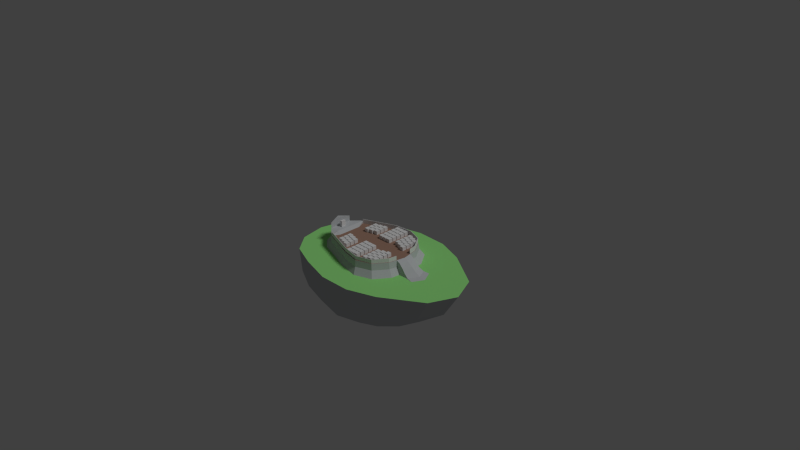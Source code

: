 # Source: City_Concept.blend  (saved by Blender 2.76.0; exported with 4.5.12 LTS)
import bpy
from mathutils import Matrix  # noqa: F401  (used for matrix-valued properties, if any)

bpy.ops.wm.read_factory_settings(use_empty=True)
scene = bpy.context.scene
scene.name = 'Scene'

# ---- collections
col_collection_1 = bpy.data.collections.new('Collection 1'); scene.collection.children.link(col_collection_1)

# ---- materials (node trees are filled in below, after node groups)
mat_material = bpy.data.materials.new('Material')
mat_material.alpha_threshold = 0.0
mat_material.diffuse_color = (0.5537, 0.5752, 0.5926, 1.0)
mat_material.roughness = 0.5
mat_material.line_color = (0.0, 0.0, 0.0, 1.0)
mat_material_001 = bpy.data.materials.new('Material.001')
mat_material_001.alpha_threshold = 0.0
mat_material_001.diffuse_color = (0.316, 0.8, 0.2371, 1.0)
mat_material_001.roughness = 0.5
mat_material_002 = bpy.data.materials.new('Material.002')
mat_material_002.alpha_threshold = 0.0
mat_material_002.diffuse_color = (0.3506, 0.2105, 0.1557, 1.0)
mat_material_002.roughness = 0.5

# ---- material node trees

# ---- world
world_world = bpy.data.worlds.new('World'); scene.world = world_world
world_world.color = (0.05088, 0.05088, 0.05088)
world_world.use_sun_shadow = False
world_world.sun_shadow_jitter_overblur = 0.0
world_world.cycles.sampling_method = 'MANUAL'
world_world.cycles.sample_map_resolution = 256

# ---- cameras
cam_camera = bpy.data.cameras.new('Camera')
cam_camera.clip_end = 100.0
cam_camera.lens = 35.0
cam_camera.sensor_width = 32.0
cam_camera.sensor_height = 18.0
cam_camera.ortho_scale = 7.314
cam_camera.dof.focus_distance = 0.0

# ---- lights
light_lamp = bpy.data.lights.new('Lamp', 'SUN')
light_lamp.transmission_factor = 0.0
light_lamp.cutoff_distance = 30.0
light_lamp.angle = 0.1993
light_lamp.energy = 1.0
light_lamp.shadow_buffer_clip_start = 1.001
light_lamp.shadow_soft_size = 0.1
light_lamp.shadow_cascade_max_distance = 1000.0
light_lamp.cycles.use_multiple_importance_sampling = False

# ---- meshes
me_cube_007 = bpy.data.meshes.new('Cube.007')
me_cube_007.from_pydata([(-1.0, -1.0, -1.0), (-1.0, -1.0, 1.0), (-1.0, 1.0, -1.0), (-1.0, 1.0, 1.0), (1.0, -1.0, -1.0), (1.0, -1.0, 1.0), (1.0, 1.0, -1.0), (1.0, 1.0, 1.0)], [], [(1, 3, 2, 0), (3, 7, 6, 2), (7, 5, 4, 6), (5, 1, 0, 4), (0, 2, 6, 4), (5, 7, 3, 1)])
me_cube_007.use_remesh_preserve_volume = False
me_cube_007.use_remesh_preserve_attributes = False
me_cube_007.use_mirror_vertex_groups = False
me_cube_007.update()
me_plane_001 = bpy.data.meshes.new('Plane.001')
me_plane_001.from_pydata([(-8.613, -1.0, 0.2344), (1.394, -1.104, 0.5283), (-8.613, 1.0, 0.2344), (1.394, 0.8964, 0.5283), (6.301, -1.104, -0.7423), (6.301, 0.8964, -0.7423), (9.761, -1.104, -3.589), (9.761, 0.8964, -3.589), (10.96, -1.104, -7.842), (10.96, 0.8964, -7.842), (10.61, -1.104, -9.996), (10.61, 0.8964, -9.996)], [], [(0, 1, 3, 2), (3, 1, 4, 5), (5, 4, 6, 7), (7, 6, 8, 9), (9, 8, 10, 11)])
me_plane_001.use_remesh_preserve_volume = False
me_plane_001.use_remesh_preserve_attributes = False
me_plane_001.use_mirror_vertex_groups = False
me_plane_001.update()
me_plane = bpy.data.meshes.new('Plane')
me_plane.from_pydata([(-8.613, -1.0, 0.2344), (1.135, -1.104, -0.01393), (-8.613, 1.0, 0.2344), (1.135, 0.8964, -0.01393), (6.27, -1.104, -0.7902), (6.27, 0.8964, -0.7902), (9.761, -1.104, -3.589), (9.761, 0.8964, -3.589), (10.96, -1.104, -7.842), (10.96, 0.8964, -7.842), (10.61, -1.104, -9.996), (10.61, 0.8964, -9.996)], [], [(0, 1, 3, 2), (3, 1, 4, 5), (5, 4, 6, 7), (7, 6, 8, 9), (9, 8, 10, 11)])
me_plane.use_remesh_preserve_volume = False
me_plane.use_remesh_preserve_attributes = False
me_plane.use_mirror_vertex_groups = False
me_plane.update()
me_cube_006 = bpy.data.meshes.new('Cube.006')
me_cube_006.from_pydata([(-1.0, -1.0, -1.0), (-1.0, -1.0, 1.0), (-1.0, 1.0, -1.0), (-1.0, 1.0, 1.0), (1.0, -1.0, -1.0), (1.0, -1.0, 1.0), (1.0, 1.0, -1.0), (1.0, 1.0, 1.0)], [], [(1, 3, 2, 0), (3, 7, 6, 2), (7, 5, 4, 6), (5, 1, 0, 4), (0, 2, 6, 4), (5, 7, 3, 1)])
me_cube_006.use_remesh_preserve_volume = False
me_cube_006.use_remesh_preserve_attributes = False
me_cube_006.use_mirror_vertex_groups = False
me_cube_006.update()
me_cube_005 = bpy.data.meshes.new('Cube.005')
me_cube_005.from_pydata([(-1.0, -1.0, -1.0), (-1.0, -1.0, 1.0), (-1.0, 1.0, -1.0), (-1.0, 1.0, 1.0), (1.0, -1.0, -1.0), (1.0, -1.0, 1.0), (1.0, 1.0, -1.0), (1.0, 1.0, 1.0)], [], [(1, 3, 2, 0), (3, 7, 6, 2), (7, 5, 4, 6), (5, 1, 0, 4), (0, 2, 6, 4), (5, 7, 3, 1)])
me_cube_005.use_remesh_preserve_volume = False
me_cube_005.use_remesh_preserve_attributes = False
me_cube_005.use_mirror_vertex_groups = False
me_cube_005.update()
me_cube_004 = bpy.data.meshes.new('Cube.004')
me_cube_004.from_pydata([(-1.0, -1.0, -1.0), (-1.0, -1.0, 1.0), (-1.0, 1.0, -1.0), (-1.0, 1.0, 1.0), (1.0, -1.0, -1.0), (1.0, -1.0, 1.0), (1.0, 1.0, -1.0), (1.0, 1.0, 1.0)], [], [(1, 3, 2, 0), (3, 7, 6, 2), (7, 5, 4, 6), (5, 1, 0, 4), (0, 2, 6, 4), (5, 7, 3, 1)])
me_cube_004.use_remesh_preserve_volume = False
me_cube_004.use_remesh_preserve_attributes = False
me_cube_004.use_mirror_vertex_groups = False
me_cube_004.update()
me_cube_003 = bpy.data.meshes.new('Cube.003')
me_cube_003.from_pydata([(-1.0, -1.0, -1.0), (-1.0, -1.0, 1.0), (-1.0, 1.0, -1.0), (-1.0, 1.0, 1.0), (1.0, -1.0, -1.0), (1.0, -1.0, 1.0), (1.0, 1.0, -1.0), (1.0, 1.0, 1.0)], [], [(1, 3, 2, 0), (3, 7, 6, 2), (7, 5, 4, 6), (5, 1, 0, 4), (0, 2, 6, 4), (5, 7, 3, 1)])
me_cube_003.use_remesh_preserve_volume = False
me_cube_003.use_remesh_preserve_attributes = False
me_cube_003.use_mirror_vertex_groups = False
me_cube_003.update()
me_cube_002 = bpy.data.meshes.new('Cube.002')
me_cube_002.from_pydata([(-1.0, -1.0, -1.0), (-1.0, -1.0, 1.0), (-1.0, 1.0, -1.0), (-1.0, 1.0, 1.0), (1.0, -1.0, -1.0), (1.0, -1.0, 1.0), (1.0, 1.0, -1.0), (1.0, 1.0, 1.0)], [], [(1, 3, 2, 0), (3, 7, 6, 2), (7, 5, 4, 6), (5, 1, 0, 4), (0, 2, 6, 4), (5, 7, 3, 1)])
me_cube_002.use_remesh_preserve_volume = False
me_cube_002.use_remesh_preserve_attributes = False
me_cube_002.use_mirror_vertex_groups = False
me_cube_002.update()
me_cube_001 = bpy.data.meshes.new('Cube.001')
me_cube_001.from_pydata([(-1.0, -1.0, -1.0), (-1.0, -1.0, 1.0), (-1.0, 1.0, -1.0), (-1.0, 1.0, 1.0), (1.0, -1.0, -1.0), (1.0, -1.0, 1.0), (1.0, 1.0, -1.0), (1.0, 1.0, 1.0)], [], [(1, 3, 2, 0), (3, 7, 6, 2), (7, 5, 4, 6), (5, 1, 0, 4), (0, 2, 6, 4), (5, 7, 3, 1)])
me_cube_001.use_remesh_preserve_volume = False
me_cube_001.use_remesh_preserve_attributes = False
me_cube_001.use_mirror_vertex_groups = False
me_cube_001.update()
me_cube = bpy.data.meshes.new('Cube')
me_cube.from_pydata([(7.823e-08, 1.378e-07, -0.8785), (0.4354, 5.96e-08, -0.8194), (-7.451e-09, -0.3507, -0.8194), (-0.4296, 1.863e-07, -0.8194), (1.49e-07, 0.3507, -0.8194), (0.4083, 0.3264, -0.7639), (0.4083, -0.3264, -0.7639), (-0.3998, -0.3264, -0.7639), (-0.3998, 0.3264, -0.7639), (1.491, -2.272e-07, 0.0), (1.336, 0.3564, 0.0), (0.5469, 0.2309, 0.08343), (1.336, -0.355, 0.0), (1.257, -1.341e-07, -0.3507), (1.132, 0.3264, -0.3264), (0.5469, -0.2246, 0.08343), (1.133, -0.3264, -0.3264), (-2.775e-07, -0.8409, 0.0), (0.4296, -0.8298, 0.0), (0.4176, -0.4049, 0.08343), (-0.4296, -0.7293, 0.0), (-1.937e-07, -0.8229, -0.3507), (0.3998, -0.7653, -0.3264), (0.203, -0.4844, 0.08343), (-0.0543, -0.4338, 0.08343), (-0.3998, -0.7653, -0.3264), (-1.076, -0.002488, 0.0), (-1.004, -0.3445, 0.0), (-0.3116, -0.3444, 0.08343), (-1.004, 0.3273, 0.0), (-1.004, 2.31e-07, -0.3507), (-0.9358, -0.3264, -0.3264), (-0.5262, -0.2757, 0.08343), (-0.6555, -0.1669, 0.08343), (-0.9358, 0.3264, -0.3264), (2.389e-07, 0.8468, 0.0), (0.4296, 0.8333, 0.0), (2.31e-07, 0.8194, -0.3507), (-0.4296, 0.7397, 0.0), (-0.6988, -0.01284, 0.08343), (-0.6555, 0.1533, 0.08343), (0.3998, 0.7654, -0.3264), (-0.3998, 0.7507, -0.3264), (0.4176, 0.4127, 0.08343), (0.7875, 0.3021, -0.599), (0.8397, -3.725e-08, -0.6432), (0.7875, -0.3021, -0.599), (0.371, 0.599, -0.599), (1.993e-07, 0.6432, -0.6432), (-0.3701, 0.599, -0.599), (0.7404, 0.6337, -0.3021), (0.8099, 0.6952, 0.0), (0.203, 0.4939, 0.08343), (0.371, -0.599, -0.599), (-9.499e-08, -0.6432, -0.6432), (-0.3701, -0.6002, -0.599), (0.7404, -0.6336, -0.3021), (0.8108, -0.6915, 0.0), (-0.0543, 0.4689, 0.08343), (-0.7338, -0.3021, -0.599), (-0.788, 2.198e-07, -0.6432), (-0.7338, 0.3021, -0.599), (-0.7338, -0.6063, -0.3021), (-0.788, -0.5943, 0.0), (-0.5262, 0.287, 0.08343), (-0.7338, 0.5947, -0.3021), (-0.788, 0.5805, 0.0), (-0.3116, 0.3846, 0.08343), (-0.3397, 0.4261, 0.0), (0.2311, 0.5473, 0.0), (-0.0543, 0.5195, 0.0), (-0.5777, 0.3177, 0.0), (-0.7212, 0.1694, 0.0), (-0.7212, -0.1858, 0.0), (-0.7692, -0.01484, 0.0), (-0.5777, -0.3064, 0.0), (-0.3397, -0.3826, 0.0), (0.2311, -0.5379, 0.0), (-0.0543, -0.4818, 0.0), (0.4691, -0.45, 0.0), (0.6476, 0.5205, -0.5093), (0.6476, -0.5206, -0.5093), (-0.6239, -0.5095, -0.5093), (-0.6239, 0.5093, -0.5093), (0.6122, -0.2497, 0.0), (0.4691, 0.4575, 0.0), (0.6129, 0.2555, 0.0), (0.576, 0.002921, 0.1693), (0.5336, 0.2259, 0.1693), (0.4072, 0.4037, 0.1693), (0.5336, -0.2195, 0.1693), (0.4072, -0.3958, 0.1693), (-0.0543, -0.4241, 0.1693), (0.1973, -0.4736, 0.1693), (-0.3059, -0.3367, 0.1693), (-0.5158, -0.2695, 0.1693), (-0.6846, -0.01244, 0.1693), (-0.6422, -0.1631, 0.1693), (-0.6422, 0.15, 0.1693), (-0.5158, 0.2808, 0.1693), (-0.0543, 0.4586, 0.1693), (0.1973, 0.4831, 0.1693), (-0.3059, 0.3763, 0.1693), (0.5543, 0.1168, 0.1693), (0.5675, 0.1197, 0.08343), (0.6246, 0.125, 0.0), (0.8431, 0.001268, 0.007796), (0.624, 0.00292, 0.1459), (0.5674, -0.1138, 0.08343), (0.5544, -0.1102, 0.1693), (0.623, -0.1279, 0.0), (0.8564, 0.1494, -1.192e-07), (0.7722, 0.002704, 0.04333), (0.7048, 0.002864, 0.09122), (0.9336, 0.001296, 0.0), (0.8547, -0.1477, 5.96e-08), (0.6012, 0.1168, 0.1459), (0.6624, 0.1197, 0.09122), (0.7102, 0.1227, 0.04333), (0.662, -0.1138, 0.09122), (0.6012, -0.1102, 0.1459), (0.7087, -0.1219, 0.04333), (0.7722, 0.1365, 0.007796), (0.7706, -0.1348, 0.007796), (-0.4629, -0.1577, 0.1693), (-0.4629, -0.01032, 0.1693), (-0.4629, 0.161, 0.1693), (-0.6846, -0.01244, 0.3179), (-0.6846, -0.01244, 0.2033), (-0.6422, -0.1631, 0.2033), (-0.5158, -0.2695, 0.2033), (-0.6422, 0.15, 0.2033), (-0.5158, 0.2808, 0.2033), (-0.5158, -0.1577, 0.2033), (-0.5158, -0.01032, 0.2033), (-0.5158, 0.161, 0.2033), (-0.6474, -0.01197, 0.2033), (-0.6422, -0.1631, 0.2781), (-0.6422, 0.15, 0.2781), (-0.6474, -0.01197, 0.3179)], [], [(0, 4, 5, 1), (1, 5, 44, 45), (4, 48, 47, 5), (5, 47, 80, 44), (0, 1, 6, 2), (2, 6, 53, 54), (1, 45, 46, 6), (6, 46, 81, 53), (0, 2, 7, 3), (3, 7, 59, 60), (2, 54, 55, 7), (7, 55, 82, 59), (0, 3, 8, 4), (4, 8, 49, 48), (3, 60, 61, 8), (8, 61, 83, 49), (84, 110, 108, 15), (9, 13, 14, 10), (10, 14, 50, 51), (13, 45, 44, 14), (14, 44, 80, 50), (72, 74, 39, 40), (79, 84, 15, 19), (71, 72, 40, 64), (78, 77, 23, 24), (69, 70, 58, 52), (77, 79, 19, 23), (85, 69, 52, 43), (76, 78, 24, 28), (9, 12, 16, 13), (13, 16, 46, 45), (12, 57, 56, 16), (16, 56, 81, 46), (17, 21, 22, 18), (18, 22, 56, 57), (21, 54, 53, 22), (22, 53, 81, 56), (70, 68, 67, 58), (75, 76, 28, 32), (110, 115, 123, 121), (68, 71, 64, 67), (74, 73, 33, 39), (86, 85, 43, 11), (11, 43, 89, 88), (63, 20, 76, 75), (17, 20, 25, 21), (21, 25, 55, 54), (20, 63, 62, 25), (25, 62, 82, 55), (26, 30, 31, 27), (27, 31, 62, 63), (30, 60, 59, 31), (31, 59, 82, 62), (114, 9, 111), (20, 17, 78, 76), (51, 36, 69, 85), (57, 12, 84, 79), (36, 35, 70, 69), (27, 63, 75, 73), (84, 12, 115, 110), (26, 27, 73, 74), (26, 29, 34, 30), (30, 34, 61, 60), (29, 66, 65, 34), (34, 65, 83, 61), (38, 66, 71, 68), (18, 57, 79, 77), (35, 38, 68, 70), (66, 29, 72, 71), (35, 36, 41, 37), (37, 41, 47, 48), (36, 51, 50, 41), (41, 50, 80, 47), (35, 37, 42, 38), (38, 42, 65, 66), (37, 48, 49, 42), (42, 49, 83, 65), (17, 18, 77, 78), (10, 51, 85, 86), (73, 75, 32, 33), (29, 26, 74, 72), (99, 98, 131, 132), (24, 23, 93, 92), (40, 39, 96, 98), (15, 108, 109, 90), (23, 19, 91, 93), (64, 40, 98, 99), (19, 15, 90, 91), (28, 24, 92, 94), (52, 58, 100, 101), (32, 28, 94, 95), (43, 52, 101, 89), (39, 33, 97, 96), (33, 32, 95, 97), (58, 67, 102, 100), (67, 64, 99, 102), (115, 114, 106, 123), (104, 11, 88, 103), (105, 86, 11, 104), (105, 104, 117, 118), (9, 10, 111), (9, 114, 115), (87, 109, 120, 107), (10, 86, 105, 111), (12, 9, 115), (114, 111, 122, 106), (103, 87, 107, 116), (112, 118, 117, 113), (113, 117, 116, 107), (119, 113, 107, 120), (121, 112, 113, 119), (112, 106, 122, 118), (106, 112, 121, 123), (108, 110, 121, 119), (109, 108, 119, 120), (104, 103, 116, 117), (111, 105, 118, 122), (87, 103, 88, 89, 101, 100, 102, 99, 126, 125, 124, 95, 94, 92, 93, 91, 90, 109), (124, 125, 134, 133), (96, 97, 129, 128), (125, 126, 135, 134), (98, 96, 128, 131), (126, 99, 132, 135), (130, 133, 129), (136, 131, 138, 139), (131, 128, 127, 138), (135, 132, 131), (133, 134, 136, 129), (134, 135, 131, 136), (97, 95, 130, 129), (95, 124, 133, 130), (137, 139, 127), (139, 138, 127), (128, 129, 137, 127), (129, 136, 139, 137)])
me_cube.polygons.foreach_set('material_index', [0, 0, 0, 0, 0, 0, 0, 0, 0, 0, 0, 0, 0, 0, 0, 0, 0, 0, 0, 0, 0, 0, 0, 0, 0, 0, 0, 0, 0, 0, 0, 0, 0, 0, 0, 0, 0, 0, 0, 0, 0, 0, 0, 0, 1, 0, 0, 0, 0, 0, 0, 0, 0, 1, 1, 1, 1, 1, 1, 1, 1, 0, 0, 0, 0, 1, 1, 1, 1, 0, 0, 0, 0, 0, 0, 0, 0, 1, 1, 0, 1, 0, 0, 0, 0, 0, 0, 0, 0, 0, 0, 0, 0, 0, 0, 0, 0, 0, 0, 0, 1, 1, 0, 1, 1, 0, 0, 0, 0, 0, 0, 0, 0, 0, 0, 0, 1, 2, 0, 0, 0, 0, 0, 0, 0, 0, 0, 0, 0, 0, 0, 0, 0, 0, 0])
me_cube.materials.append(mat_material)
me_cube.materials.append(mat_material_001)
me_cube.materials.append(mat_material_002)
me_cube.use_remesh_preserve_volume = False
me_cube.use_remesh_preserve_attributes = False
me_cube.use_mirror_vertex_groups = False
me_cube.update()

# ---- objects
ob_cube_007 = bpy.data.objects.new('Cube.007', me_cube_007)
ob_plane_001 = bpy.data.objects.new('Plane.001', me_plane_001)
ob_plane = bpy.data.objects.new('Plane', me_plane)
ob_cube_006 = bpy.data.objects.new('Cube.006', me_cube_006)
ob_cube_005 = bpy.data.objects.new('Cube.005', me_cube_005)
ob_cube_004 = bpy.data.objects.new('Cube.004', me_cube_004)
ob_cube_003 = bpy.data.objects.new('Cube.003', me_cube_003)
ob_cube_002 = bpy.data.objects.new('Cube.002', me_cube_002)
ob_cube_001 = bpy.data.objects.new('Cube.001', me_cube_001)
ob_cube = bpy.data.objects.new('Cube', me_cube)
ob_lamp = bpy.data.objects.new('Lamp', light_lamp)
ob_camera = bpy.data.objects.new('Camera', cam_camera)

# ---- transforms, parenting, visibility, modifiers, constraints
ob_cube_007.location = (-0.5808, -0.01531, 0.2382)
ob_cube_007.scale = (0.01619, 0.0313, 0.04828)
ob_cube_007.lineart.crease_threshold = 0.0
ob_plane_001.location = (-0.1094, 0.4063, 0.1804)
ob_plane_001.rotation_euler = (4.712, 2.961e-08, 0.3455)
ob_plane_001.scale = (0.04932, 0.04932, 0.04932)
ob_plane_001.lineart.crease_threshold = 0.0
_m = ob_plane_001.modifiers.new('Solidify', 'SOLIDIFY')
_m.thickness = 0.1
_m.nonmanifold_thickness_mode = 'FIXED'
_m.nonmanifold_merge_threshold = 0.0003
ob_plane.location = (-0.1094, -0.3966, 0.1804)
ob_plane.rotation_euler = (1.571, -0.0, -0.3455)
ob_plane.scale = (0.04932, 0.04932, 0.04932)
ob_plane.lineart.crease_threshold = 0.0
_m = ob_plane.modifiers.new('Solidify', 'SOLIDIFY')
_m.thickness = 0.1
_m.nonmanifold_thickness_mode = 'FIXED'
_m.nonmanifold_merge_threshold = 0.0003
ob_cube_006.location = (0.4069, -0.32, 0.1921)
ob_cube_006.rotation_euler = (0.0, -0.0, 1.571)
ob_cube_006.scale = (0.02794, 0.02794, 0.02794)
ob_cube_006.lineart.crease_threshold = 0.0
_m = ob_cube_006.modifiers.new('Array', 'ARRAY')
_m.count = 4
_m.constant_offset_displace = (0.0, 0.0, 0.0)
_m.relative_offset_displace = (1.2, 0.0, 0.0)
_m = ob_cube_006.modifiers.new('Array.001', 'ARRAY')
_m.count = 3
_m.constant_offset_displace = (0.0, 0.0, 0.0)
_m.relative_offset_displace = (-0.1, 1.2, 0.0)
ob_cube_005.location = (0.4068, 0.1317, 0.1921)
ob_cube_005.rotation_euler = (0.0, -0.0, 1.571)
ob_cube_005.scale = (0.02794, 0.02794, 0.02794)
ob_cube_005.lineart.crease_threshold = 0.0
_m = ob_cube_005.modifiers.new('Array', 'ARRAY')
_m.count = 4
_m.constant_offset_displace = (0.0, 0.0, 0.0)
_m.relative_offset_displace = (1.2, 0.0, 0.0)
_m = ob_cube_005.modifiers.new('Array.001', 'ARRAY')
_m.count = 3
_m.constant_offset_displace = (0.0, 0.0, 0.0)
_m.relative_offset_displace = (0.1, 1.2, 0.0)
ob_cube_004.location = (-0.1491, 0.1966, 0.1921)
ob_cube_004.rotation_euler = (0.0, -0.0, 1.571)
ob_cube_004.scale = (0.02794, 0.02794, 0.02794)
ob_cube_004.lineart.crease_threshold = 0.0
_m = ob_cube_004.modifiers.new('Array', 'ARRAY')
_m.count = 3
_m.constant_offset_displace = (0.0, 0.0, 0.0)
_m.relative_offset_displace = (1.2, 0.0, 0.0)
_m = ob_cube_004.modifiers.new('Array.001', 'ARRAY')
_m.count = 3
_m.constant_offset_displace = (0.0, 0.0, 0.0)
_m.relative_offset_displace = (-0.1, 1.2, 0.0)
ob_cube_003.location = (-0.1645, -0.3039, 0.1921)
ob_cube_003.rotation_euler = (0.0, -0.0, 1.571)
ob_cube_003.scale = (0.02794, 0.02794, 0.02794)
ob_cube_003.lineart.crease_threshold = 0.0
_m = ob_cube_003.modifiers.new('Array', 'ARRAY')
_m.count = 3
_m.constant_offset_displace = (0.0, 0.0, 0.0)
_m.relative_offset_displace = (1.2, 0.0, 0.0)
_m = ob_cube_003.modifiers.new('Array.001', 'ARRAY')
_m.count = 3
_m.constant_offset_displace = (0.0, 0.0, 0.0)
_m.relative_offset_displace = (0.1, 1.2, 0.0)
ob_cube_002.location = (-0.001181, -0.3902, 0.1921)
ob_cube_002.scale = (0.02794, 0.02794, 0.02794)
ob_cube_002.lineart.crease_threshold = 0.0
_m = ob_cube_002.modifiers.new('Array', 'ARRAY')
_m.count = 3
_m.constant_offset_displace = (0.0, 0.0, 0.0)
_m.relative_offset_displace = (1.2, 0.0, 0.0)
_m = ob_cube_002.modifiers.new('Array.001', 'ARRAY')
_m.count = 5
_m.constant_offset_displace = (0.0, 0.0, 0.0)
_m.relative_offset_displace = (-5.96e-08, 1.2, 0.0)
ob_cube_001.location = (-0.001181, 0.156, 0.1921)
ob_cube_001.scale = (0.02794, 0.02794, 0.02794)
ob_cube_001.lineart.crease_threshold = 0.0
_m = ob_cube_001.modifiers.new('Array', 'ARRAY')
_m.count = 3
_m.constant_offset_displace = (0.0, 0.0, 0.0)
_m.relative_offset_displace = (1.2, 0.0, 0.0)
_m = ob_cube_001.modifiers.new('Array.001', 'ARRAY')
_m.count = 5
_m.constant_offset_displace = (0.0, 0.0, 0.0)
_m.relative_offset_displace = (-5.96e-08, 1.2, 0.0)
ob_cube.location = (0.0, 0.0, 0.0)
ob_cube.lock_rotations_4d = False
ob_cube.empty_display_type = 'ARROWS'
ob_cube.lineart.crease_threshold = 0.0
ob_lamp.location = (4.076, 1.503, 5.722)
ob_lamp.rotation_euler = (0.6503, 0.05522, 1.866)
ob_lamp.lock_rotations_4d = False
ob_lamp.empty_display_type = 'ARROWS'
ob_lamp.color = (0.0, 0.0, 0.0, 0.0)
ob_lamp.lineart.crease_threshold = 0.0
ob_camera.location = (7.481, -6.508, 5.344)
ob_camera.rotation_euler = (1.109, 0.01082, 0.8149)
ob_camera.lock_rotations_4d = False
ob_camera.empty_display_type = 'ARROWS'
ob_camera.color = (0.0, 0.0, 0.0, 0.0)
ob_camera.display_type = 'WIRE'
ob_camera.lineart.crease_threshold = 0.0

# ---- collection membership
col_collection_1.objects.link(ob_cube_007)
col_collection_1.objects.link(ob_plane_001)
col_collection_1.objects.link(ob_plane)
col_collection_1.objects.link(ob_cube_006)
col_collection_1.objects.link(ob_cube_005)
col_collection_1.objects.link(ob_cube_004)
col_collection_1.objects.link(ob_cube_003)
col_collection_1.objects.link(ob_cube_002)
col_collection_1.objects.link(ob_cube_001)
col_collection_1.objects.link(ob_cube)
col_collection_1.objects.link(ob_lamp)
col_collection_1.objects.link(ob_camera)

# ---- scene / render settings (as saved in the file)
scene.camera = ob_camera
scene.frame_start = 1; scene.frame_end = 250; scene.frame_set(1)
scene.render.engine = 'CYCLES'
scene.render.resolution_percentage = 50
scene.render.dither_intensity = 0.0
scene.cycles.use_denoising = False
scene.cycles.samples = 10
scene.cycles.sampling_pattern = 'TABULATED_SOBOL'
scene.cycles.light_sampling_threshold = 0.0
scene.cycles.use_adaptive_sampling = False
scene.cycles.use_light_tree = False
scene.cycles.blur_glossy = 0.0
scene.cycles.pixel_filter_type = 'GAUSSIAN'
scene.cycles.sample_clamp_indirect = 0.0
scene.view_settings.view_transform = 'Standard'
bpy.context.view_layer.update()
